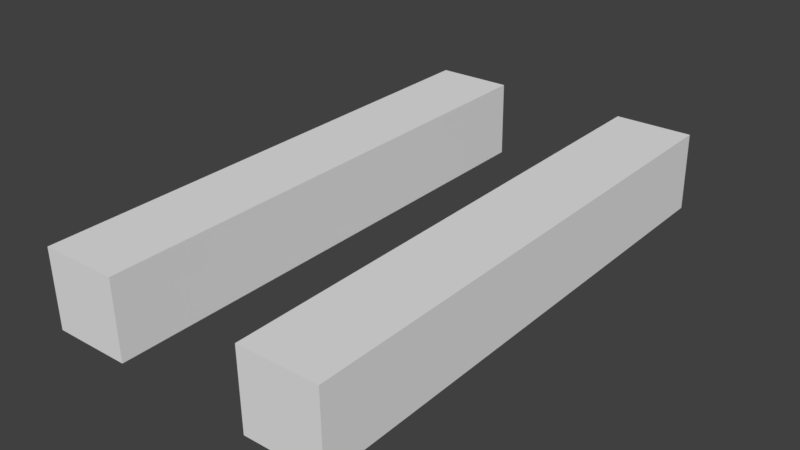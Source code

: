 # Source: track1.blend  (saved by Blender 2.79.0; exported with 4.5.12 LTS)
import bpy
from mathutils import Matrix  # noqa: F401  (used for matrix-valued properties, if any)

bpy.ops.wm.read_factory_settings(use_empty=True)
scene = bpy.context.scene
scene.name = 'Scene'

# ---- collections
col_collection_1 = bpy.data.collections.new('Collection 1'); scene.collection.children.link(col_collection_1)

# ---- world
world_world = bpy.data.worlds.new('World'); scene.world = world_world
world_world.color = (0.05088, 0.05088, 0.05088)
world_world.use_sun_shadow = False
world_world.sun_shadow_jitter_overblur = 0.0
world_world.cycles.sampling_method = 'MANUAL'

# ---- meshes
me_cube_001 = bpy.data.meshes.new('Cube.001')
me_cube_001.from_pydata([(-2.665, -0.9982, -0.9906), (-2.665, -0.9982, 1.009), (-2.665, 1.002, -0.9906), (-2.665, 1.002, 1.009), (-0.6648, -0.9982, -0.9906), (-0.6648, -0.9982, 1.009), (-0.6648, 1.002, -0.9906), (-0.6648, 1.002, 1.009), (-8.223, -0.9923, -0.9591), (-8.223, -0.9923, 1.041), (-8.223, 1.008, -0.9591), (-8.223, 1.008, 1.041), (-6.223, -0.9923, -0.9591), (-6.223, -0.9923, 1.041), (-6.223, 1.008, -0.9591), (-6.223, 1.008, 1.041), (-7.288, -0.5653, 0.4911)], [], [(0, 1, 3, 2), (2, 3, 7, 6), (6, 7, 5, 4), (4, 5, 1, 0), (2, 6, 4, 0), (7, 3, 1, 5), (8, 9, 11, 10), (10, 11, 15, 14), (14, 15, 13, 12), (12, 13, 9, 8), (10, 14, 12, 8), (15, 11, 9, 13)])
me_cube_001.use_remesh_preserve_volume = False
me_cube_001.use_remesh_preserve_attributes = False
me_cube_001.use_mirror_vertex_groups = False
me_cube_001.update()

# ---- objects
ob_cube = bpy.data.objects.new('Cube', me_cube_001)

# ---- transforms, parenting, visibility, modifiers, constraints
ob_cube.location = (0.7, 0.0, 0.0)
ob_cube.rotation_euler = (0.01293, -0.005764, 0.007011)
ob_cube.scale = (0.1502, 0.9999, 0.1505)
ob_cube.lineart.crease_threshold = 0.0

# ---- collection membership
col_collection_1.objects.link(ob_cube)

# ---- scene / render settings (as saved in the file)
scene.frame_start = 1; scene.frame_end = 250; scene.frame_set(1)
scene.render.engine = 'BLENDER_EEVEE_NEXT'
scene.render.resolution_percentage = 50
scene.render.dither_intensity = 0.0
scene.cycles.use_denoising = False
scene.cycles.samples = 128
scene.cycles.sampling_pattern = 'TABULATED_SOBOL'
scene.cycles.use_adaptive_sampling = False
scene.cycles.use_light_tree = False
scene.cycles.blur_glossy = 0.0
scene.cycles.sample_clamp_indirect = 0.0
scene.view_settings.view_transform = 'Standard'
bpy.context.view_layer.update()

# ---- added for rendering (the .blend has no active camera and no usable light): camera, sun
cam_auto = bpy.data.cameras.new('AutoCamera')
cam_auto.lens = 50.0
cam_auto.sensor_width = 36.0
cam_auto.clip_end = 1000.0
ob_auto_camera = bpy.data.objects.new('AutoCamera', cam_auto)
scene.collection.objects.link(ob_auto_camera)
ob_auto_camera.location = (2.20425, -2.6059, 1.73727)
ob_auto_camera.rotation_euler = (1.09748, -7.21219e-08, 0.694738)
scene.camera = ob_auto_camera
light_auto_sun = bpy.data.lights.new('AutoSun', 'SUN')
light_auto_sun.energy = 3.0
light_auto_sun.angle = 0.0523599
ob_auto_sun = bpy.data.objects.new('AutoSun', light_auto_sun)
scene.collection.objects.link(ob_auto_sun)
ob_auto_sun.rotation_euler = (0.872665, 0.174533, 0.523599)
bpy.context.view_layer.update()
